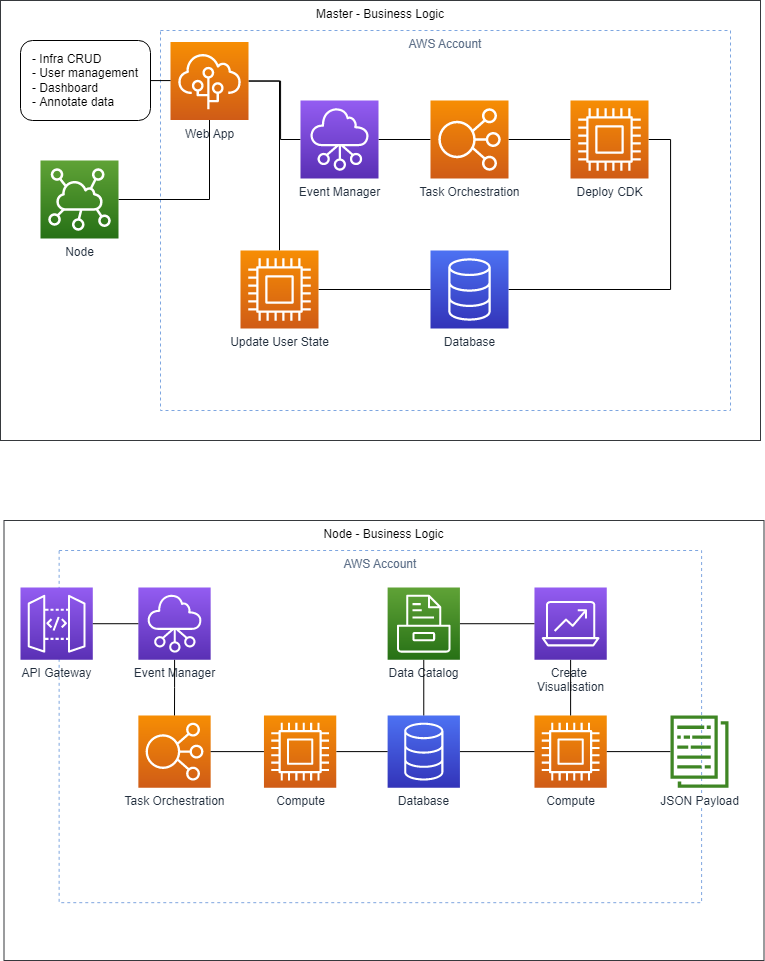

The diagram above was exported from draw.io. Its source (the exported page's mxGraphModel, read from the mxfile embedded in the PNG):
<mxGraphModel dx="2385" dy="1285" grid="1" gridSize="10" guides="1" tooltips="1" connect="1" arrows="1" fold="1" page="1" pageScale="1" pageWidth="827" pageHeight="1169" math="0" shadow="0">
  <root>
    <mxCell id="0" />
    <mxCell id="1" parent="0" />
    <mxCell id="2" value="Master - Business Logic" style="fillColor=none;strokeColor=#36393d;dashed=0;verticalAlign=top;fontStyle=0;" vertex="1" parent="1">
      <mxGeometry x="40" y="40" width="760" height="440" as="geometry" />
    </mxCell>
    <mxCell id="3" value="AWS Account" style="fillColor=none;strokeColor=#7EA6E0;dashed=1;verticalAlign=top;fontStyle=0;fontColor=#5A6C86;" vertex="1" parent="1">
      <mxGeometry x="200" y="70" width="570" height="380" as="geometry" />
    </mxCell>
    <mxCell id="4" style="edgeStyle=orthogonalEdgeStyle;rounded=0;orthogonalLoop=1;jettySize=auto;html=1;endArrow=none;endFill=0;" edge="1" source="6" target="12" parent="1">
      <mxGeometry relative="1" as="geometry">
        <Array as="points">
          <mxPoint x="320" y="121" />
          <mxPoint x="320" y="179" />
        </Array>
      </mxGeometry>
    </mxCell>
    <mxCell id="5" style="edgeStyle=orthogonalEdgeStyle;rounded=0;orthogonalLoop=1;jettySize=auto;html=1;endArrow=none;endFill=0;" edge="1" source="6" target="19" parent="1">
      <mxGeometry relative="1" as="geometry">
        <Array as="points">
          <mxPoint x="319" y="121" />
        </Array>
      </mxGeometry>
    </mxCell>
    <mxCell id="6" value="&lt;span style=&quot;background-color: rgb(255 , 255 , 255)&quot;&gt;Web App&lt;/span&gt;" style="sketch=0;points=[[0,0,0],[0.25,0,0],[0.5,0,0],[0.75,0,0],[1,0,0],[0,1,0],[0.25,1,0],[0.5,1,0],[0.75,1,0],[1,1,0],[0,0.25,0],[0,0.5,0],[0,0.75,0],[1,0.25,0],[1,0.5,0],[1,0.75,0]];outlineConnect=0;fontColor=#232F3E;gradientColor=#F78E04;gradientDirection=north;fillColor=#D05C17;strokeColor=#ffffff;dashed=0;verticalLabelPosition=bottom;verticalAlign=top;align=center;html=1;fontSize=12;fontStyle=0;aspect=fixed;shape=mxgraph.aws4.resourceIcon;resIcon=mxgraph.aws4.elastic_beanstalk;" vertex="1" parent="1">
      <mxGeometry x="210" y="81.5" width="78" height="78" as="geometry" />
    </mxCell>
    <mxCell id="7" value="" style="group" vertex="1" connectable="0" parent="1">
      <mxGeometry x="60" y="80" width="130" height="80" as="geometry" />
    </mxCell>
    <mxCell id="8" value="" style="rounded=1;whiteSpace=wrap;html=1;fillColor=none;" vertex="1" parent="7">
      <mxGeometry width="130" height="80" as="geometry" />
    </mxCell>
    <mxCell id="9" value="- Infra CRUD&lt;br&gt;- User management&lt;br&gt;- Dashboard&lt;br&gt;- Annotate data" style="text;html=1;strokeColor=none;fillColor=none;align=left;verticalAlign=middle;whiteSpace=wrap;rounded=0;" vertex="1" parent="7">
      <mxGeometry x="10" width="120" height="80" as="geometry" />
    </mxCell>
    <mxCell id="10" value="" style="edgeStyle=orthogonalEdgeStyle;rounded=0;orthogonalLoop=1;jettySize=auto;html=1;endArrow=none;endFill=0;" edge="1" source="9" target="6" parent="1">
      <mxGeometry relative="1" as="geometry" />
    </mxCell>
    <mxCell id="11" style="edgeStyle=orthogonalEdgeStyle;rounded=0;orthogonalLoop=1;jettySize=auto;html=1;endArrow=none;endFill=0;" edge="1" source="12" parent="1">
      <mxGeometry relative="1" as="geometry">
        <mxPoint x="470" y="179" as="targetPoint" />
      </mxGeometry>
    </mxCell>
    <mxCell id="12" value="Event Manager" style="sketch=0;points=[[0,0,0],[0.25,0,0],[0.5,0,0],[0.75,0,0],[1,0,0],[0,1,0],[0.25,1,0],[0.5,1,0],[0.75,1,0],[1,1,0],[0,0.25,0],[0,0.5,0],[0,0.75,0],[1,0.25,0],[1,0.5,0],[1,0.75,0]];outlineConnect=0;fontColor=#232F3E;gradientColor=#945DF2;gradientDirection=north;fillColor=#5A30B5;strokeColor=#ffffff;dashed=0;verticalLabelPosition=bottom;verticalAlign=top;align=center;html=1;fontSize=12;fontStyle=0;aspect=fixed;shape=mxgraph.aws4.resourceIcon;resIcon=mxgraph.aws4.networking_and_content_delivery;" vertex="1" parent="1">
      <mxGeometry x="340" y="140" width="78" height="78" as="geometry" />
    </mxCell>
    <mxCell id="13" style="edgeStyle=orthogonalEdgeStyle;rounded=0;orthogonalLoop=1;jettySize=auto;html=1;endArrow=none;endFill=0;" edge="1" source="14" target="16" parent="1">
      <mxGeometry relative="1" as="geometry" />
    </mxCell>
    <mxCell id="14" value="Task Orchestration" style="sketch=0;points=[[0,0,0],[0.25,0,0],[0.5,0,0],[0.75,0,0],[1,0,0],[0,1,0],[0.25,1,0],[0.5,1,0],[0.75,1,0],[1,1,0],[0,0.25,0],[0,0.5,0],[0,0.75,0],[1,0.25,0],[1,0.5,0],[1,0.75,0]];outlineConnect=0;fontColor=#232F3E;gradientColor=#F78E04;gradientDirection=north;fillColor=#D05C17;strokeColor=#ffffff;dashed=0;verticalLabelPosition=bottom;verticalAlign=top;align=center;html=1;fontSize=12;fontStyle=0;aspect=fixed;shape=mxgraph.aws4.resourceIcon;resIcon=mxgraph.aws4.elastic_load_balancing;" vertex="1" parent="1">
      <mxGeometry x="470" y="140" width="78" height="78" as="geometry" />
    </mxCell>
    <mxCell id="15" style="edgeStyle=orthogonalEdgeStyle;rounded=0;orthogonalLoop=1;jettySize=auto;html=1;entryX=1;entryY=0.5;entryDx=0;entryDy=0;entryPerimeter=0;endArrow=none;endFill=0;" edge="1" source="16" target="17" parent="1">
      <mxGeometry relative="1" as="geometry">
        <Array as="points">
          <mxPoint x="710" y="179" />
          <mxPoint x="710" y="329" />
        </Array>
      </mxGeometry>
    </mxCell>
    <mxCell id="16" value="Deploy CDK" style="sketch=0;points=[[0,0,0],[0.25,0,0],[0.5,0,0],[0.75,0,0],[1,0,0],[0,1,0],[0.25,1,0],[0.5,1,0],[0.75,1,0],[1,1,0],[0,0.25,0],[0,0.5,0],[0,0.75,0],[1,0.25,0],[1,0.5,0],[1,0.75,0]];outlineConnect=0;fontColor=#232F3E;gradientColor=#F78E04;gradientDirection=north;fillColor=#D05C17;strokeColor=#ffffff;dashed=0;verticalLabelPosition=bottom;verticalAlign=top;align=center;html=1;fontSize=12;fontStyle=0;aspect=fixed;shape=mxgraph.aws4.resourceIcon;resIcon=mxgraph.aws4.compute;" vertex="1" parent="1">
      <mxGeometry x="610" y="140" width="78" height="78" as="geometry" />
    </mxCell>
    <mxCell id="17" value="Database" style="sketch=0;points=[[0,0,0],[0.25,0,0],[0.5,0,0],[0.75,0,0],[1,0,0],[0,1,0],[0.25,1,0],[0.5,1,0],[0.75,1,0],[1,1,0],[0,0.25,0],[0,0.5,0],[0,0.75,0],[1,0.25,0],[1,0.5,0],[1,0.75,0]];outlineConnect=0;fontColor=#232F3E;gradientColor=#4D72F3;gradientDirection=north;fillColor=#3334B9;strokeColor=#ffffff;dashed=0;verticalLabelPosition=bottom;verticalAlign=top;align=center;html=1;fontSize=12;fontStyle=0;aspect=fixed;shape=mxgraph.aws4.resourceIcon;resIcon=mxgraph.aws4.database;" vertex="1" parent="1">
      <mxGeometry x="470" y="290" width="78" height="78" as="geometry" />
    </mxCell>
    <mxCell id="18" style="edgeStyle=orthogonalEdgeStyle;rounded=0;orthogonalLoop=1;jettySize=auto;html=1;endArrow=none;endFill=0;" edge="1" source="19" target="17" parent="1">
      <mxGeometry relative="1" as="geometry" />
    </mxCell>
    <mxCell id="19" value="Update User State" style="sketch=0;points=[[0,0,0],[0.25,0,0],[0.5,0,0],[0.75,0,0],[1,0,0],[0,1,0],[0.25,1,0],[0.5,1,0],[0.75,1,0],[1,1,0],[0,0.25,0],[0,0.5,0],[0,0.75,0],[1,0.25,0],[1,0.5,0],[1,0.75,0]];outlineConnect=0;fontColor=#232F3E;gradientColor=#F78E04;gradientDirection=north;fillColor=#D05C17;strokeColor=#ffffff;dashed=0;verticalLabelPosition=bottom;verticalAlign=top;align=center;html=1;fontSize=12;fontStyle=0;aspect=fixed;shape=mxgraph.aws4.resourceIcon;resIcon=mxgraph.aws4.compute;" vertex="1" parent="1">
      <mxGeometry x="280" y="290" width="78" height="78" as="geometry" />
    </mxCell>
    <mxCell id="20" style="edgeStyle=orthogonalEdgeStyle;rounded=0;orthogonalLoop=1;jettySize=auto;html=1;endArrow=none;endFill=0;" edge="1" source="21" target="6" parent="1">
      <mxGeometry relative="1" as="geometry" />
    </mxCell>
    <mxCell id="21" value="Node" style="sketch=0;points=[[0,0,0],[0.25,0,0],[0.5,0,0],[0.75,0,0],[1,0,0],[0,1,0],[0.25,1,0],[0.5,1,0],[0.75,1,0],[1,1,0],[0,0.25,0],[0,0.5,0],[0,0.75,0],[1,0.25,0],[1,0.5,0],[1,0.75,0]];outlineConnect=0;fontColor=#232F3E;gradientColor=#60A337;gradientDirection=north;fillColor=#277116;strokeColor=#ffffff;dashed=0;verticalLabelPosition=bottom;verticalAlign=top;align=center;html=1;fontSize=12;fontStyle=0;aspect=fixed;shape=mxgraph.aws4.resourceIcon;resIcon=mxgraph.aws4.iot_1click;labelBackgroundColor=#FFFFFF;" vertex="1" parent="1">
      <mxGeometry x="80" y="200" width="78" height="78" as="geometry" />
    </mxCell>
    <mxCell id="22" value="" style="group" vertex="1" connectable="0" parent="1">
      <mxGeometry x="60" y="590" width="743.5" height="410" as="geometry" />
    </mxCell>
    <mxCell id="23" value="AWS Account" style="fillColor=none;strokeColor=#7EA6E0;dashed=1;verticalAlign=top;fontStyle=0;fontColor=#5A6C86;" vertex="1" parent="22">
      <mxGeometry x="38.64451827242525" width="642.4651162790698" height="352.1951219512195" as="geometry" />
    </mxCell>
    <mxCell id="24" value="API Gateway" style="sketch=0;points=[[0,0,0],[0.25,0,0],[0.5,0,0],[0.75,0,0],[1,0,0],[0,1,0],[0.25,1,0],[0.5,1,0],[0.75,1,0],[1,1,0],[0,0.25,0],[0,0.5,0],[0,0.75,0],[1,0.25,0],[1,0.5,0],[1,0.75,0]];outlineConnect=0;fontColor=#232F3E;gradientColor=#945DF2;gradientDirection=north;fillColor=#5A30B5;strokeColor=#ffffff;dashed=0;verticalLabelPosition=bottom;verticalAlign=top;align=center;html=1;fontSize=12;fontStyle=0;aspect=fixed;shape=mxgraph.aws4.resourceIcon;resIcon=mxgraph.aws4.api_gateway;" vertex="1" parent="22">
      <mxGeometry y="37.07317073170732" width="72.29268292682927" height="72.29268292682927" as="geometry" />
    </mxCell>
    <mxCell id="25" value="&lt;span style=&quot;background-color: rgb(255 , 255 , 255)&quot;&gt;Event Manager&lt;/span&gt;" style="sketch=0;points=[[0,0,0],[0.25,0,0],[0.5,0,0],[0.75,0,0],[1,0,0],[0,1,0],[0.25,1,0],[0.5,1,0],[0.75,1,0],[1,1,0],[0,0.25,0],[0,0.5,0],[0,0.75,0],[1,0.25,0],[1,0.5,0],[1,0.75,0]];outlineConnect=0;fontColor=#232F3E;gradientColor=#945DF2;gradientDirection=north;fillColor=#5A30B5;strokeColor=#ffffff;dashed=0;verticalLabelPosition=bottom;verticalAlign=top;align=center;html=1;fontSize=12;fontStyle=0;aspect=fixed;shape=mxgraph.aws4.resourceIcon;resIcon=mxgraph.aws4.networking_and_content_delivery;" vertex="1" parent="22">
      <mxGeometry x="117.86578073089701" y="37.07317073170732" width="72.29268292682927" height="72.29268292682927" as="geometry" />
    </mxCell>
    <mxCell id="26" style="edgeStyle=orthogonalEdgeStyle;rounded=0;orthogonalLoop=1;jettySize=auto;html=1;endArrow=none;endFill=0;" edge="1" parent="22" source="24" target="25">
      <mxGeometry relative="1" as="geometry" />
    </mxCell>
    <mxCell id="27" value="Task Orchestration" style="sketch=0;points=[[0,0,0],[0.25,0,0],[0.5,0,0],[0.75,0,0],[1,0,0],[0,1,0],[0.25,1,0],[0.5,1,0],[0.75,1,0],[1,1,0],[0,0.25,0],[0,0.5,0],[0,0.75,0],[1,0.25,0],[1,0.5,0],[1,0.75,0]];outlineConnect=0;fontColor=#232F3E;gradientColor=#F78E04;gradientDirection=north;fillColor=#D05C17;strokeColor=#ffffff;dashed=0;verticalLabelPosition=bottom;verticalAlign=top;align=center;html=1;fontSize=12;fontStyle=0;aspect=fixed;shape=mxgraph.aws4.resourceIcon;resIcon=mxgraph.aws4.elastic_load_balancing;" vertex="1" parent="22">
      <mxGeometry x="117.86578073089701" y="164.97560975609758" width="72.29268292682927" height="72.29268292682927" as="geometry" />
    </mxCell>
    <mxCell id="28" style="edgeStyle=orthogonalEdgeStyle;rounded=0;orthogonalLoop=1;jettySize=auto;html=1;entryX=0.5;entryY=0;entryDx=0;entryDy=0;entryPerimeter=0;endArrow=none;endFill=0;" edge="1" parent="22" source="25" target="27">
      <mxGeometry relative="1" as="geometry" />
    </mxCell>
    <mxCell id="29" value="&lt;span style=&quot;background-color: rgb(255 , 255 , 255)&quot;&gt;Database&lt;/span&gt;" style="sketch=0;points=[[0,0,0],[0.25,0,0],[0.5,0,0],[0.75,0,0],[1,0,0],[0,1,0],[0.25,1,0],[0.5,1,0],[0.75,1,0],[1,1,0],[0,0.25,0],[0,0.5,0],[0,0.75,0],[1,0.25,0],[1,0.5,0],[1,0.75,0]];outlineConnect=0;fontColor=#232F3E;gradientColor=#4D72F3;gradientDirection=north;fillColor=#3334B9;strokeColor=#ffffff;dashed=0;verticalLabelPosition=bottom;verticalAlign=top;align=center;html=1;fontSize=12;fontStyle=0;aspect=fixed;shape=mxgraph.aws4.resourceIcon;resIcon=mxgraph.aws4.database;" vertex="1" parent="22">
      <mxGeometry x="367.1229235880399" y="164.97560975609758" width="72.29268292682927" height="72.29268292682927" as="geometry" />
    </mxCell>
    <mxCell id="30" style="edgeStyle=orthogonalEdgeStyle;rounded=0;orthogonalLoop=1;jettySize=auto;html=1;endArrow=none;endFill=0;" edge="1" parent="22" source="31" target="29">
      <mxGeometry relative="1" as="geometry" />
    </mxCell>
    <mxCell id="31" value="Compute" style="sketch=0;points=[[0,0,0],[0.25,0,0],[0.5,0,0],[0.75,0,0],[1,0,0],[0,1,0],[0.25,1,0],[0.5,1,0],[0.75,1,0],[1,1,0],[0,0.25,0],[0,0.5,0],[0,0.75,0],[1,0.25,0],[1,0.5,0],[1,0.75,0]];outlineConnect=0;fontColor=#232F3E;gradientColor=#F78E04;gradientDirection=north;fillColor=#D05C17;strokeColor=#ffffff;dashed=0;verticalLabelPosition=bottom;verticalAlign=top;align=center;html=1;fontSize=12;fontStyle=0;aspect=fixed;shape=mxgraph.aws4.resourceIcon;resIcon=mxgraph.aws4.compute;" vertex="1" parent="22">
      <mxGeometry x="243.46046511627907" y="164.97560975609758" width="72.29268292682927" height="72.29268292682927" as="geometry" />
    </mxCell>
    <mxCell id="32" style="edgeStyle=orthogonalEdgeStyle;rounded=0;orthogonalLoop=1;jettySize=auto;html=1;endArrow=none;endFill=0;" edge="1" parent="22" source="27" target="31">
      <mxGeometry relative="1" as="geometry" />
    </mxCell>
    <mxCell id="33" value="Data Catalog" style="sketch=0;points=[[0,0,0],[0.25,0,0],[0.5,0,0],[0.75,0,0],[1,0,0],[0,1,0],[0.25,1,0],[0.5,1,0],[0.75,1,0],[1,1,0],[0,0.25,0],[0,0.5,0],[0,0.75,0],[1,0.25,0],[1,0.5,0],[1,0.75,0]];outlineConnect=0;fontColor=#232F3E;gradientColor=#60A337;gradientDirection=north;fillColor=#277116;strokeColor=#ffffff;dashed=0;verticalLabelPosition=bottom;verticalAlign=top;align=center;html=1;fontSize=12;fontStyle=0;aspect=fixed;shape=mxgraph.aws4.resourceIcon;resIcon=mxgraph.aws4.storage;labelBackgroundColor=#FFFFFF;" vertex="1" parent="22">
      <mxGeometry x="367.1229235880399" y="37.07317073170732" width="72.29268292682927" height="72.29268292682927" as="geometry" />
    </mxCell>
    <mxCell id="34" style="edgeStyle=orthogonalEdgeStyle;rounded=0;orthogonalLoop=1;jettySize=auto;html=1;endArrow=none;endFill=0;" edge="1" parent="22" source="29" target="33">
      <mxGeometry relative="1" as="geometry" />
    </mxCell>
    <mxCell id="35" value="Create &lt;br&gt;Visualisation" style="sketch=0;points=[[0,0,0],[0.25,0,0],[0.5,0,0],[0.75,0,0],[1,0,0],[0,1,0],[0.25,1,0],[0.5,1,0],[0.75,1,0],[1,1,0],[0,0.25,0],[0,0.5,0],[0,0.75,0],[1,0.25,0],[1,0.5,0],[1,0.75,0]];outlineConnect=0;fontColor=#232F3E;gradientColor=#945DF2;gradientDirection=north;fillColor=#5A30B5;strokeColor=#ffffff;dashed=0;verticalLabelPosition=bottom;verticalAlign=top;align=center;html=1;fontSize=12;fontStyle=0;aspect=fixed;shape=mxgraph.aws4.resourceIcon;resIcon=mxgraph.aws4.analytics;labelBackgroundColor=#FFFFFF;" vertex="1" parent="22">
      <mxGeometry x="513.9720930232559" y="37.07317073170732" width="72.29268292682927" height="72.29268292682927" as="geometry" />
    </mxCell>
    <mxCell id="36" style="edgeStyle=orthogonalEdgeStyle;rounded=0;orthogonalLoop=1;jettySize=auto;html=1;endArrow=none;endFill=0;" edge="1" parent="22" source="33" target="35">
      <mxGeometry relative="1" as="geometry" />
    </mxCell>
    <mxCell id="37" value="Compute" style="sketch=0;points=[[0,0,0],[0.25,0,0],[0.5,0,0],[0.75,0,0],[1,0,0],[0,1,0],[0.25,1,0],[0.5,1,0],[0.75,1,0],[1,1,0],[0,0.25,0],[0,0.5,0],[0,0.75,0],[1,0.25,0],[1,0.5,0],[1,0.75,0]];outlineConnect=0;fontColor=#232F3E;gradientColor=#F78E04;gradientDirection=north;fillColor=#D05C17;strokeColor=#ffffff;dashed=0;verticalLabelPosition=bottom;verticalAlign=top;align=center;html=1;fontSize=12;fontStyle=0;aspect=fixed;shape=mxgraph.aws4.resourceIcon;resIcon=mxgraph.aws4.compute;" vertex="1" parent="22">
      <mxGeometry x="513.9720930232559" y="164.97560975609758" width="72.29268292682927" height="72.29268292682927" as="geometry" />
    </mxCell>
    <mxCell id="38" style="edgeStyle=orthogonalEdgeStyle;rounded=0;orthogonalLoop=1;jettySize=auto;html=1;endArrow=none;endFill=0;" edge="1" parent="22" source="29" target="37">
      <mxGeometry relative="1" as="geometry" />
    </mxCell>
    <mxCell id="39" style="edgeStyle=orthogonalEdgeStyle;rounded=0;orthogonalLoop=1;jettySize=auto;html=1;endArrow=none;endFill=0;" edge="1" parent="22" source="35" target="37">
      <mxGeometry relative="1" as="geometry" />
    </mxCell>
    <mxCell id="40" value="JSON Payload" style="sketch=0;outlineConnect=0;fontColor=#232F3E;gradientColor=none;fillColor=#3F8624;strokeColor=none;dashed=0;verticalLabelPosition=bottom;verticalAlign=top;align=center;html=1;fontSize=12;fontStyle=0;aspect=fixed;pointerEvents=1;shape=mxgraph.aws4.data_set;labelBackgroundColor=#FFFFFF;" vertex="1" parent="22">
      <mxGeometry x="649.7109634551496" y="164.97560975609758" width="58.390243902439025" height="72.29268292682927" as="geometry" />
    </mxCell>
    <mxCell id="41" style="edgeStyle=orthogonalEdgeStyle;rounded=0;orthogonalLoop=1;jettySize=auto;html=1;endArrow=none;endFill=0;" edge="1" parent="22" source="37" target="40">
      <mxGeometry relative="1" as="geometry" />
    </mxCell>
    <mxCell id="42" value="Node - Business Logic" style="fillColor=none;strokeColor=#36393d;dashed=0;verticalAlign=top;fontStyle=0;" vertex="1" parent="22">
      <mxGeometry x="-16.5" y="-30" width="760" height="440" as="geometry" />
    </mxCell>
  </root>
</mxGraphModel>